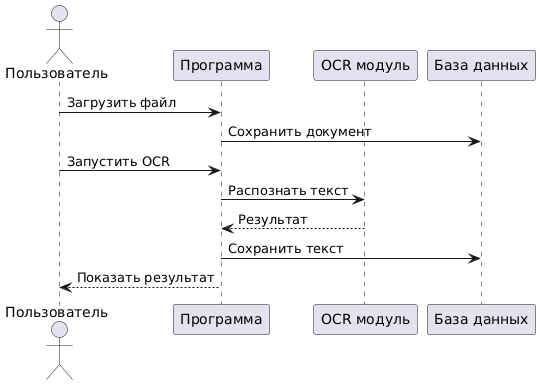

The diagram above was rendered by PlantUML. Its source (embedded in the PNG):
@startuml
actor "Пользователь" as User
participant "Программа" as App
participant "OCR модуль" as OCR
participant "База данных" as DB

User -> App : Загрузить файл
App -> DB : Сохранить документ
User -> App : Запустить OCR
App -> OCR : Распознать текст
OCR --> App : Результат
App -> DB : Сохранить текст
App --> User : Показать результат
@enduml